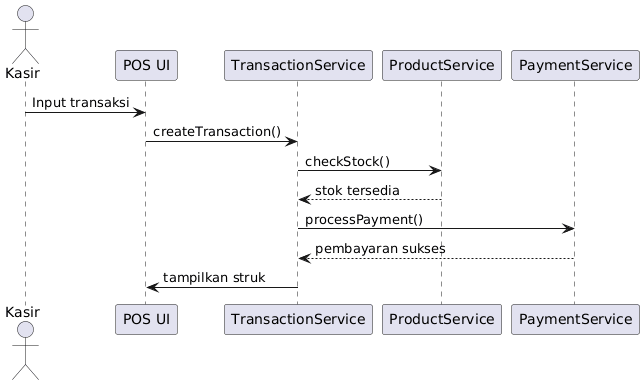

The diagram above was rendered by PlantUML. Its source (embedded in the PNG):
@startuml
actor Kasir
participant "POS UI" as UI
participant "TransactionService" as TS
participant "ProductService" as PS
participant "PaymentService" as Pay

Kasir -> UI : Input transaksi
UI -> TS : createTransaction()
TS -> PS : checkStock()
PS --> TS : stok tersedia
TS -> Pay : processPayment()
Pay --> TS : pembayaran sukses
TS -> UI : tampilkan struk
@enduml